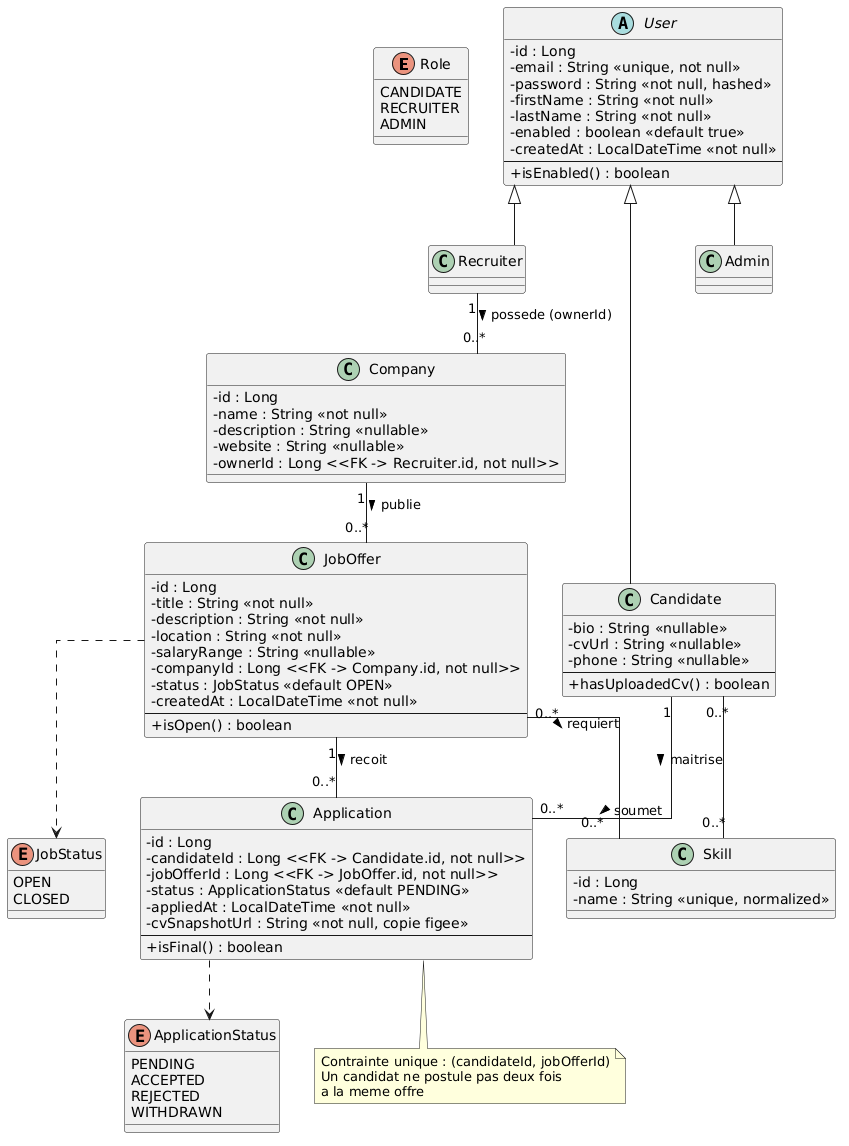

The diagram above was rendered by PlantUML. Its source (embedded in the PNG):
@startuml
skinparam classAttributeIconSize 0
skinparam linetype ortho
skinparam backgroundColor white

enum Role {
  CANDIDATE
  RECRUITER
  ADMIN
}

enum JobStatus {
  OPEN
  CLOSED
}

enum ApplicationStatus {
  PENDING
  ACCEPTED
  REJECTED
  WITHDRAWN
}

abstract class User {
  - id : Long
  - email : String <<unique, not null>>
  - password : String <<not null, hashed>>
  - firstName : String <<not null>>
  - lastName : String <<not null>>
  - enabled : boolean <<default true>>
  - createdAt : LocalDateTime <<not null>>
  --
  + isEnabled() : boolean
}

class Candidate extends User {
  - bio : String <<nullable>>
  - cvUrl : String <<nullable>>
  - phone : String <<nullable>>
  --
  + hasUploadedCv() : boolean
}

class Recruiter extends User {
}

class Admin extends User {
}

class Company {
  - id : Long
  - name : String <<not null>>
  - description : String <<nullable>>
  - website : String <<nullable>>
  - ownerId : Long <<FK -> Recruiter.id, not null>>
}

class JobOffer {
  - id : Long
  - title : String <<not null>>
  - description : String <<not null>>
  - location : String <<not null>>
  - salaryRange : String <<nullable>>
  - companyId : Long <<FK -> Company.id, not null>>
  - status : JobStatus <<default OPEN>>
  - createdAt : LocalDateTime <<not null>>
  --
  + isOpen() : boolean
}

class Skill {
  - id : Long
  - name : String <<unique, normalized>>
}

class Application {
  - id : Long
  - candidateId : Long <<FK -> Candidate.id, not null>>
  - jobOfferId : Long <<FK -> JobOffer.id, not null>>
  - status : ApplicationStatus <<default PENDING>>
  - appliedAt : LocalDateTime <<not null>>
  - cvSnapshotUrl : String <<not null, copie figee>>
  --
  + isFinal() : boolean
}

Recruiter "1" -- "0..*" Company : possede (ownerId) >
Candidate "1" -- "0..*" Application : soumet >

Company "1" -- "0..*" JobOffer : publie >
JobOffer ..> JobStatus

JobOffer "1" -- "0..*" Application : recoit >
Application ..> ApplicationStatus

JobOffer "0..*" -- "0..*" Skill : requiert >
Candidate "0..*" -- "0..*" Skill : maitrise >

note bottom of Application
  Contrainte unique : (candidateId, jobOfferId)
  Un candidat ne postule pas deux fois
  a la meme offre
end note
@enduml